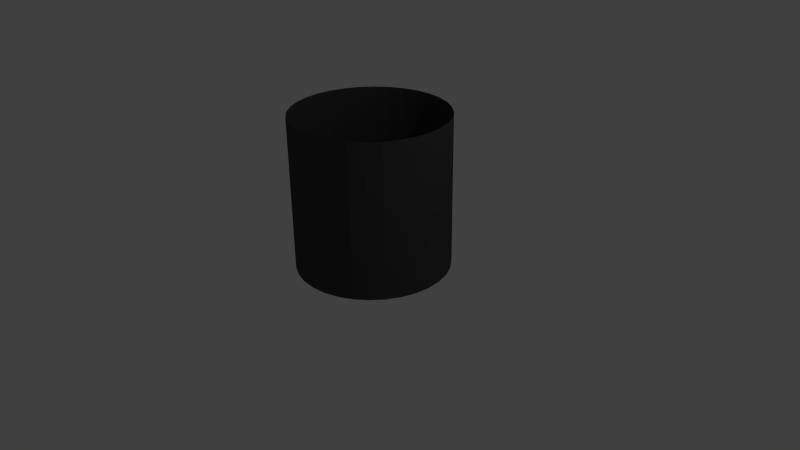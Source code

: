 # Source: okay_trashcan.blend  (saved by Blender 2.76.0; exported with 4.5.12 LTS)
import bpy
from mathutils import Matrix  # noqa: F401  (used for matrix-valued properties, if any)

bpy.ops.wm.read_factory_settings(use_empty=True)
scene = bpy.context.scene
scene.name = 'Scene'

# ---- collections
col_collection_1 = bpy.data.collections.new('Collection 1'); scene.collection.children.link(col_collection_1)

# ---- materials (node trees are filled in below, after node groups)
mat_material_001 = bpy.data.materials.new('Material.001')
mat_material_001.alpha_threshold = 0.0
mat_material_001.use_transparent_shadow = False
mat_material_001.diffuse_color = (0.06072, 0.06072, 0.06072, 1.0)
mat_material_001.roughness = 0.5
mat_material_001.specular_intensity = 0.4175
mat_material_002 = bpy.data.materials.new('Material.002')
mat_material_002.alpha_threshold = 0.0
mat_material_002.use_transparent_shadow = False
mat_material_002.diffuse_color = (0.01521, 0.01033, 0.0137, 1.0)
mat_material_002.roughness = 0.5

# ---- material node trees

# ---- world
world_world = bpy.data.worlds.new('World'); scene.world = world_world
world_world.color = (0.05088, 0.05088, 0.05088)
world_world.use_sun_shadow = False
world_world.sun_shadow_jitter_overblur = 0.0
world_world.cycles.sampling_method = 'MANUAL'
world_world.cycles.sample_map_resolution = 256

# ---- cameras
cam_camera = bpy.data.cameras.new('Camera')
cam_camera.clip_end = 100.0
cam_camera.lens = 35.0
cam_camera.sensor_width = 32.0
cam_camera.sensor_height = 18.0
cam_camera.ortho_scale = 7.314
cam_camera.dof.focus_distance = 0.0
cam_camera.dof.aperture_fstop = 128.0

# ---- lights
light_lamp = bpy.data.lights.new('Lamp', 'POINT')
light_lamp.transmission_factor = 0.0
light_lamp.cutoff_distance = 30.0
light_lamp.energy = 100.0
light_lamp.shadow_buffer_clip_start = 1.001
light_lamp.shadow_soft_size = 0.1
light_lamp.shadow_maximum_resolution = 0.006
light_lamp.use_absolute_resolution = True
light_lamp.cycles.use_multiple_importance_sampling = False

# ---- meshes
me_cylinder = bpy.data.meshes.new('Cylinder')
me_cylinder.from_pydata([(0.0, 1.0, -1.0), (0.0, 1.0, 1.002), (0.1951, 0.9808, -1.0), (0.1951, 0.9808, 1.002), (0.3827, 0.9239, -1.0), (0.3827, 0.9239, 1.002), (0.5556, 0.8315, -1.0), (0.5556, 0.8315, 1.002), (0.7071, 0.7071, -1.0), (0.7071, 0.7071, 1.002), (0.8315, 0.5556, -1.0), (0.8315, 0.5556, 1.002), (0.9239, 0.3827, -1.0), (0.9239, 0.3827, 1.002), (0.9808, 0.1951, -1.0), (0.9808, 0.1951, 1.002), (1.0, 7.55e-08, -1.0), (1.0, 7.55e-08, 1.002), (0.9808, -0.1951, -1.0), (0.9808, -0.1951, 1.002), (0.9239, -0.3827, -1.0), (0.9239, -0.3827, 1.002), (0.8315, -0.5556, -1.0), (0.8315, -0.5556, 1.002), (0.7071, -0.7071, -1.0), (0.7071, -0.7071, 1.002), (0.5556, -0.8315, -1.0), (0.5556, -0.8315, 1.002), (0.3827, -0.9239, -1.0), (0.3827, -0.9239, 1.002), (0.1951, -0.9808, -1.0), (0.1951, -0.9808, 1.002), (-3.258e-07, -1.0, -1.0), (-3.258e-07, -1.0, 1.002), (-0.1951, -0.9808, -1.0), (-0.1951, -0.9808, 1.002), (-0.3827, -0.9239, -1.0), (-0.3827, -0.9239, 1.002), (-0.5556, -0.8315, -1.0), (-0.5556, -0.8315, 1.002), (-0.7071, -0.7071, -1.0), (-0.7071, -0.7071, 1.002), (-0.8315, -0.5556, -1.0), (-0.8315, -0.5556, 1.002), (-0.9239, -0.3827, -1.0), (-0.9239, -0.3827, 1.002), (-0.9808, -0.1951, -1.0), (-0.9808, -0.1951, 1.002), (-1.0, 9.656e-07, -1.0), (-1.0, 9.656e-07, 1.002), (-0.9808, 0.1951, -1.0), (-0.9808, 0.1951, 1.002), (-0.9239, 0.3827, -1.0), (-0.9239, 0.3827, 1.002), (-0.8315, 0.5556, -1.0), (-0.8315, 0.5556, 1.002), (-0.7071, 0.7071, -1.0), (-0.7071, 0.7071, 1.002), (-0.5556, 0.8315, -1.0), (-0.5556, 0.8315, 1.002), (-0.3827, 0.9239, -1.0), (-0.3827, 0.9239, 1.002), (-0.1951, 0.9808, -1.0), (-0.1951, 0.9808, 1.002)], [], [(0, 1, 3, 2), (2, 3, 5, 4), (4, 5, 7, 6), (6, 7, 9, 8), (8, 9, 11, 10), (10, 11, 13, 12), (12, 13, 15, 14), (14, 15, 17, 16), (16, 17, 19, 18), (18, 19, 21, 20), (20, 21, 23, 22), (22, 23, 25, 24), (24, 25, 27, 26), (26, 27, 29, 28), (28, 29, 31, 30), (30, 31, 33, 32), (32, 33, 35, 34), (34, 35, 37, 36), (36, 37, 39, 38), (38, 39, 41, 40), (40, 41, 43, 42), (42, 43, 45, 44), (44, 45, 47, 46), (46, 47, 49, 48), (48, 49, 51, 50), (50, 51, 53, 52), (52, 53, 55, 54), (54, 55, 57, 56), (56, 57, 59, 58), (58, 59, 61, 60), (62, 63, 1, 0), (60, 61, 63, 62), (0, 2, 4, 6, 8, 10, 12, 14, 16, 18, 20, 22, 24, 26, 28, 30, 32, 34, 36, 38, 40, 42, 44, 46, 48, 50, 52, 54, 56, 58, 60, 62)])
me_cylinder.polygons.foreach_set('material_index', [0, 0, 0, 0, 0, 0, 0, 0, 0, 0, 0, 0, 0, 0, 0, 0, 0, 0, 0, 0, 0, 0, 0, 0, 0, 0, 0, 0, 0, 0, 0, 0, 1])
me_cylinder.materials.append(mat_material_001)
me_cylinder.materials.append(mat_material_002)
me_cylinder.use_remesh_preserve_volume = False
me_cylinder.use_remesh_preserve_attributes = False
me_cylinder.use_mirror_vertex_groups = False
me_cylinder.update()

# ---- objects
ob_cylinder = bpy.data.objects.new('Cylinder', me_cylinder)
ob_lamp = bpy.data.objects.new('Lamp', light_lamp)
ob_camera = bpy.data.objects.new('Camera', cam_camera)

# ---- transforms, parenting, visibility, modifiers, constraints
ob_cylinder.location = (0.0, 0.0, 0.915)
ob_cylinder.lineart.crease_threshold = 0.0
ob_lamp.location = (4.076, 1.005, 5.904)
ob_lamp.rotation_euler = (0.6503, 0.05522, 1.866)
ob_lamp.lock_rotations_4d = False
ob_lamp.empty_display_type = 'ARROWS'
ob_lamp.color = (0.0, 0.0, 0.0, 0.0)
ob_lamp.lineart.crease_threshold = 0.0
ob_camera.location = (7.481, -6.508, 5.344)
ob_camera.rotation_euler = (1.109, 0.01082, 0.8149)
ob_camera.lock_rotations_4d = False
ob_camera.empty_display_type = 'ARROWS'
ob_camera.color = (0.0, 0.0, 0.0, 0.0)
ob_camera.display_type = 'WIRE'
ob_camera.lineart.crease_threshold = 0.0

# ---- collection membership
col_collection_1.objects.link(ob_cylinder)
col_collection_1.objects.link(ob_lamp)
col_collection_1.objects.link(ob_camera)

# ---- scene / render settings (as saved in the file)
scene.camera = ob_camera
scene.frame_start = 1; scene.frame_end = 250; scene.frame_set(1)
scene.render.engine = 'BLENDER_EEVEE_NEXT'
scene.render.resolution_percentage = 50
scene.render.dither_intensity = 0.0
scene.cycles.use_denoising = False
scene.cycles.samples = 10
scene.cycles.sampling_pattern = 'TABULATED_SOBOL'
scene.cycles.light_sampling_threshold = 0.0
scene.cycles.use_adaptive_sampling = False
scene.cycles.use_light_tree = False
scene.cycles.blur_glossy = 0.0
scene.cycles.pixel_filter_type = 'GAUSSIAN'
scene.cycles.sample_clamp_indirect = 0.0
scene.view_settings.view_transform = 'Standard'
bpy.context.view_layer.update()
